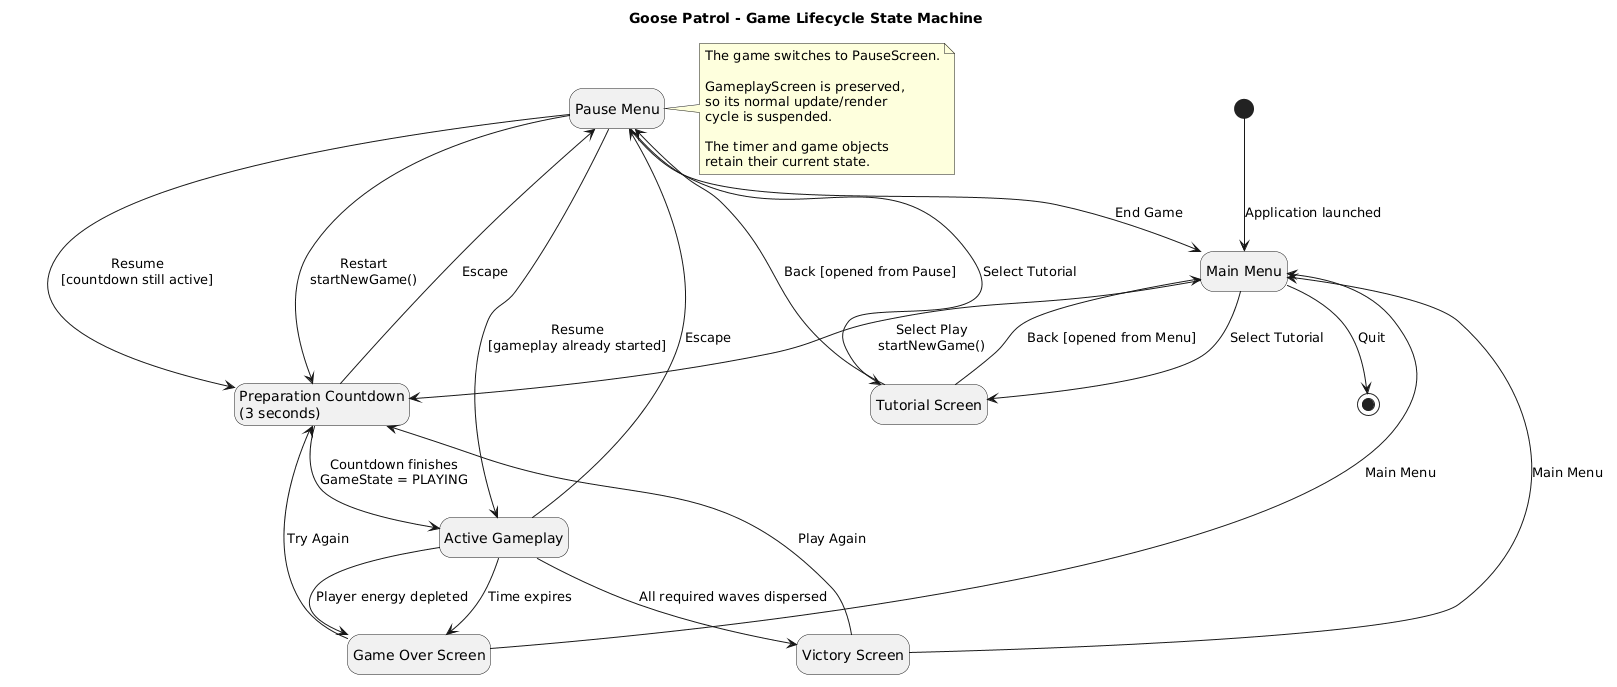

The diagram above was rendered by PlantUML. Its source (embedded in the PNG):
@startuml
title Goose Patrol - Game Lifecycle State Machine

skinparam shadowing false
hide empty description

state "Main Menu" as Menu
state "Tutorial Screen" as Tutorial
state "Preparation Countdown\n(3 seconds)" as Countdown
state "Active Gameplay" as Playing
state "Pause Menu" as Paused
state "Victory Screen" as Victory
state "Game Over Screen" as Defeat

[*] --> Menu : Application launched

Menu --> Tutorial : Select Tutorial
Tutorial --> Menu : Back [opened from Menu]

Menu --> Countdown : Select Play\nstartNewGame()

Countdown --> Playing : Countdown finishes\nGameState = PLAYING

Countdown --> Paused : Escape
Playing --> Paused : Escape

Paused --> Countdown : Resume\n[countdown still active]
Paused --> Playing : Resume\n[gameplay already started]

Paused --> Tutorial : Select Tutorial
Tutorial --> Paused : Back [opened from Pause]

Paused --> Countdown : Restart\nstartNewGame()
Paused --> Menu : End Game

Playing --> Victory : All required waves dispersed
Playing --> Defeat : Time expires
Playing --> Defeat : Player energy depleted

Victory --> Countdown : Play Again
Defeat --> Countdown : Try Again

Victory --> Menu : Main Menu
Defeat --> Menu : Main Menu

Menu --> [*] : Quit

note right of Paused
  The game switches to PauseScreen.

  GameplayScreen is preserved,
  so its normal update/render
  cycle is suspended.

  The timer and game objects
  retain their current state.
end note
@enduml